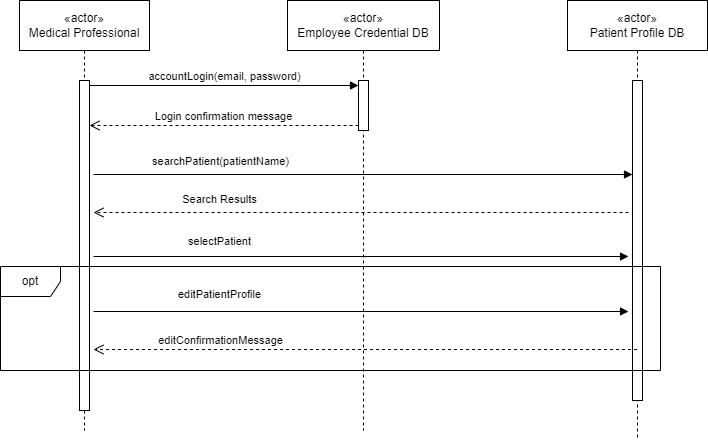

The diagram above was exported from draw.io. Its source (the exported page's mxGraphModel, read from the mxfile embedded in the PNG):
<mxGraphModel dx="1426" dy="785" grid="1" gridSize="10" guides="1" tooltips="1" connect="1" arrows="1" fold="1" page="1" pageScale="1" pageWidth="850" pageHeight="1100" math="0" shadow="0">
  <root>
    <mxCell id="0" />
    <mxCell id="1" parent="0" />
    <mxCell id="sEqga_t-yIOgE1p_Ln1I-3" value="«actor»&lt;br&gt;Medical Professional" style="shape=umlLifeline;perimeter=lifelinePerimeter;whiteSpace=wrap;html=1;container=1;dropTarget=0;collapsible=0;recursiveResize=0;outlineConnect=0;portConstraint=eastwest;newEdgeStyle={&quot;curved&quot;:0,&quot;rounded&quot;:0};size=50;" parent="1" vertex="1">
      <mxGeometry x="74" y="390" width="130" height="430" as="geometry" />
    </mxCell>
    <mxCell id="sEqga_t-yIOgE1p_Ln1I-4" value="" style="html=1;points=[[0,0,0,0,5],[0,1,0,0,-5],[1,0,0,0,5],[1,1,0,0,-5]];perimeter=orthogonalPerimeter;outlineConnect=0;targetShapes=umlLifeline;portConstraint=eastwest;newEdgeStyle={&quot;curved&quot;:0,&quot;rounded&quot;:0};" parent="sEqga_t-yIOgE1p_Ln1I-3" vertex="1">
      <mxGeometry x="60" y="80" width="10" height="330" as="geometry" />
    </mxCell>
    <mxCell id="sEqga_t-yIOgE1p_Ln1I-6" value="«actor»&lt;br&gt;Employee Credential DB" style="shape=umlLifeline;perimeter=lifelinePerimeter;whiteSpace=wrap;html=1;container=1;dropTarget=0;collapsible=0;recursiveResize=0;outlineConnect=0;portConstraint=eastwest;newEdgeStyle={&quot;curved&quot;:0,&quot;rounded&quot;:0};size=50;" parent="1" vertex="1">
      <mxGeometry x="342" y="390" width="152" height="430" as="geometry" />
    </mxCell>
    <mxCell id="sEqga_t-yIOgE1p_Ln1I-7" value="" style="html=1;points=[[0,0,0,0,5],[0,1,0,0,-5],[1,0,0,0,5],[1,1,0,0,-5]];perimeter=orthogonalPerimeter;outlineConnect=0;targetShapes=umlLifeline;portConstraint=eastwest;newEdgeStyle={&quot;curved&quot;:0,&quot;rounded&quot;:0};" parent="sEqga_t-yIOgE1p_Ln1I-6" vertex="1">
      <mxGeometry x="71" y="80" width="10" height="50" as="geometry" />
    </mxCell>
    <mxCell id="sEqga_t-yIOgE1p_Ln1I-11" value="accountLogin(email, password)" style="html=1;verticalAlign=bottom;endArrow=block;curved=0;rounded=0;exitX=1;exitY=0;exitDx=0;exitDy=5;exitPerimeter=0;entryX=0;entryY=0;entryDx=0;entryDy=5;entryPerimeter=0;" parent="1" source="sEqga_t-yIOgE1p_Ln1I-4" target="sEqga_t-yIOgE1p_Ln1I-7" edge="1">
      <mxGeometry width="80" relative="1" as="geometry">
        <mxPoint x="214" y="480" as="sourcePoint" />
        <mxPoint x="334" y="500" as="targetPoint" />
      </mxGeometry>
    </mxCell>
    <mxCell id="sEqga_t-yIOgE1p_Ln1I-12" value="Login confirmation message" style="html=1;verticalAlign=bottom;endArrow=open;dashed=1;endSize=8;curved=0;rounded=0;exitX=0;exitY=1;exitDx=0;exitDy=-5;exitPerimeter=0;" parent="1" source="sEqga_t-yIOgE1p_Ln1I-7" target="sEqga_t-yIOgE1p_Ln1I-4" edge="1">
      <mxGeometry relative="1" as="geometry">
        <mxPoint x="294" y="550" as="sourcePoint" />
        <mxPoint x="214" y="550" as="targetPoint" />
      </mxGeometry>
    </mxCell>
    <mxCell id="sEqga_t-yIOgE1p_Ln1I-13" value="«actor»&lt;br&gt;Patient Profile DB" style="shape=umlLifeline;perimeter=lifelinePerimeter;whiteSpace=wrap;html=1;container=1;dropTarget=0;collapsible=0;recursiveResize=0;outlineConnect=0;portConstraint=eastwest;newEdgeStyle={&quot;curved&quot;:0,&quot;rounded&quot;:0};size=50;" parent="1" vertex="1">
      <mxGeometry x="622" y="390" width="140" height="440" as="geometry" />
    </mxCell>
    <mxCell id="sEqga_t-yIOgE1p_Ln1I-14" value="" style="html=1;points=[[0,0,0,0,5],[0,1,0,0,-5],[1,0,0,0,5],[1,1,0,0,-5]];perimeter=orthogonalPerimeter;outlineConnect=0;targetShapes=umlLifeline;portConstraint=eastwest;newEdgeStyle={&quot;curved&quot;:0,&quot;rounded&quot;:0};" parent="sEqga_t-yIOgE1p_Ln1I-13" vertex="1">
      <mxGeometry x="65" y="80" width="10" height="320" as="geometry" />
    </mxCell>
    <mxCell id="sEqga_t-yIOgE1p_Ln1I-15" value="searchPatient(patientName)" style="html=1;verticalAlign=bottom;endArrow=block;curved=0;rounded=0;" parent="1" target="sEqga_t-yIOgE1p_Ln1I-14" edge="1">
      <mxGeometry x="-0.529" y="4" width="80" relative="1" as="geometry">
        <mxPoint x="148" y="564" as="sourcePoint" />
        <mxPoint x="344" y="564" as="targetPoint" />
        <mxPoint as="offset" />
      </mxGeometry>
    </mxCell>
    <mxCell id="sEqga_t-yIOgE1p_Ln1I-17" value="Search Results" style="html=1;verticalAlign=bottom;endArrow=open;dashed=1;endSize=8;curved=0;rounded=0;" parent="1" edge="1">
      <mxGeometry x="0.529" y="-4" relative="1" as="geometry">
        <mxPoint x="683" y="602" as="sourcePoint" />
        <mxPoint x="148" y="602" as="targetPoint" />
        <mxPoint as="offset" />
      </mxGeometry>
    </mxCell>
    <mxCell id="sEqga_t-yIOgE1p_Ln1I-18" value="selectPatient" style="html=1;verticalAlign=bottom;endArrow=block;curved=0;rounded=0;" parent="1" edge="1">
      <mxGeometry x="-0.529" y="6" width="80" relative="1" as="geometry">
        <mxPoint x="148" y="646" as="sourcePoint" />
        <mxPoint x="683" y="646" as="targetPoint" />
        <mxPoint as="offset" />
      </mxGeometry>
    </mxCell>
    <mxCell id="sEqga_t-yIOgE1p_Ln1I-20" value="editPatientProfile" style="html=1;verticalAlign=bottom;endArrow=block;curved=0;rounded=0;" parent="1" edge="1">
      <mxGeometry x="-0.529" y="8" width="80" relative="1" as="geometry">
        <mxPoint x="148" y="701" as="sourcePoint" />
        <mxPoint x="683" y="701" as="targetPoint" />
        <mxPoint as="offset" />
      </mxGeometry>
    </mxCell>
    <mxCell id="T9KhIbvO0aBHt_UsCnMH-1" value="editConfirmationMessage" style="html=1;verticalAlign=bottom;endArrow=open;dashed=1;endSize=8;curved=0;rounded=0;" parent="1" edge="1">
      <mxGeometry x="0.5363" relative="1" as="geometry">
        <mxPoint x="691.5" y="739" as="sourcePoint" />
        <mxPoint x="148" y="739" as="targetPoint" />
        <mxPoint as="offset" />
      </mxGeometry>
    </mxCell>
    <mxCell id="T9KhIbvO0aBHt_UsCnMH-3" value="opt" style="shape=umlFrame;whiteSpace=wrap;html=1;pointerEvents=0;" parent="1" vertex="1">
      <mxGeometry x="55" y="656" width="660" height="104" as="geometry" />
    </mxCell>
  </root>
</mxGraphModel>